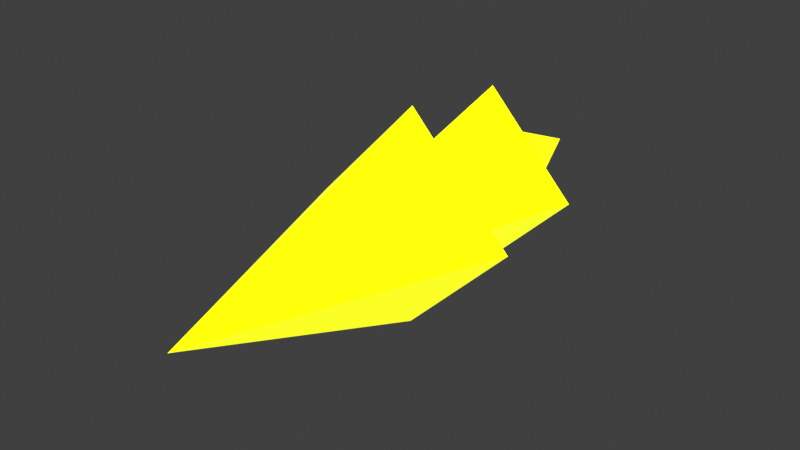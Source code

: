 # Source: lazer_shot.blend  (saved by Blender 3.0.42; exported with 4.5.12 LTS)
import bpy
from mathutils import Matrix  # noqa: F401  (used for matrix-valued properties, if any)

bpy.ops.wm.read_factory_settings(use_empty=True)
scene = bpy.context.scene
scene.name = 'Scene'

# ---- collections
col_collection = bpy.data.collections.new('Collection'); scene.collection.children.link(col_collection)

# ---- materials (node trees are filled in below, after node groups)
mat_lazer_shot = bpy.data.materials.new('lazer_shot')
mat_lazer_shot.use_transparent_shadow = False

# ---- material node trees
mat_lazer_shot.use_nodes = True; mat_lazer_shot.node_tree.nodes.clear()
_N = mat_lazer_shot.node_tree.nodes; _L = mat_lazer_shot.node_tree.links
n0 = _N.new('ShaderNodeBsdfPrincipled'); n0.name = 'Principled BSDF'; n0.location = (10, 300)
n0.distribution = 'GGX'
n0.subsurface_method = 'RANDOM_WALK_SKIN'
n0.inputs[0].default_value = (0.7632, 0.8021, 0.0, 1.0)
n0.inputs[2].default_value = 0.0
n0.inputs[3].default_value = 1.45
n0.inputs[13].default_value = 1.0
n0.inputs[27].default_value = (0.8996, 0.9969, 0.0, 1.0)
n0.inputs[28].default_value = 1.0
n1 = _N.new('ShaderNodeOutputMaterial'); n1.name = 'Material Output'; n1.location = (300, 300)
_L.new(n0.outputs[0], n1.inputs[0])
n1.is_active_output = True

# ---- world
world_world = bpy.data.worlds.new('World'); scene.world = world_world
world_world.use_nodes = True; world_world.node_tree.nodes.clear()
_N = world_world.node_tree.nodes; _L = world_world.node_tree.links
n0 = _N.new('ShaderNodeOutputWorld'); n0.name = 'World Output'; n0.location = (300, 300)
n1 = _N.new('ShaderNodeBackground'); n1.name = 'Background'; n1.location = (10, 300)
n1.inputs[0].default_value = (0.05088, 0.05088, 0.05088, 1.0)
_L.new(n1.outputs[0], n0.inputs[0])
n0.is_active_output = True
world_world.color = (0.05088, 0.05088, 0.05088)
world_world.use_sun_shadow = False
world_world.sun_shadow_jitter_overblur = 0.0

# ---- meshes
me_cube_001 = bpy.data.meshes.new('Cube.001')
me_cube_001.from_pydata([(0.2526, -0.07916, 0.0), (0.4188, 0.5057, -2.98e-08), (0.2381, 0.5095, 0.0), (-0.0008433, -1.333, 0.004559), (0.4839, -0.04118, 0.0), (-0.2526, -0.07916, 0.0), (-7.506e-17, 0.5095, 0.2502), (-1.172e-16, 0.5057, 0.4401), (-7.843e-17, -0.07916, 0.2653), (-1.324e-16, -0.04118, 0.5084), (-0.4188, 0.5057, -2.98e-08), (-0.2381, 0.5095, 0.0), (-0.003126, 1.098, -2.328e-10), (-0.003488, -0.07916, -0.2465), (-0.003488, 0.5057, -0.4212), (-0.003488, 0.5095, -0.2313), (-0.4839, -0.04118, 0.0), (-0.003488, -0.04118, -0.4896)], [], [(3, 4, 9), (0, 9, 4), (9, 0, 8), (8, 0, 7), (0, 1, 7), (2, 7, 1), (7, 2, 6), (12, 6, 2), (3, 17, 4), (13, 4, 17), (4, 13, 0), (0, 13, 1), (13, 14, 1), (15, 1, 14), (1, 15, 2), (12, 2, 15), (3, 9, 16), (5, 16, 9), (9, 8, 5), (8, 7, 5), (5, 7, 10), (11, 10, 7), (7, 6, 11), (12, 11, 6), (3, 16, 17), (13, 17, 16), (16, 5, 13), (5, 10, 13), (13, 10, 14), (15, 14, 10), (10, 11, 15), (12, 15, 11)])
_uv = me_cube_001.uv_layers.new(name='UVMap')
_uv.uv.foreach_set('vector', [0.0, 0.0, 0.0, 0.0, 0.0, 0.0, 0.0, 0.0, 0.0, 0.0, 0.0, 0.0, 0.0, 0.0, 0.0, 0.0, 0.0, 0.0, 0.0, 0.0, 0.0, 0.0, 0.0, 0.0, 0.0, 0.0, 0.0, 0.0, 0.0, 0.0, 0.0, 0.0, 0.0, 0.0, 0.0, 0.0, 0.0, 0.0, 0.0, 0.0, 0.0, 0.0, 0.0, 0.0, 0.0, 0.0, 0.0, 0.0, 0.0, 0.0, 0.0, 0.0, 0.0, 0.0, 0.0, 0.0, 0.0, 0.0, 0.0, 0.0, 0.0, 0.0, 0.0, 0.0, 0.0, 0.0, 0.0, 0.0, 0.0, 0.0, 0.0, 0.0, 0.0, 0.0, 0.0, 0.0, 0.0, 0.0, 0.0, 0.0, 0.0, 0.0, 0.0, 0.0, 0.0, 0.0, 0.0, 0.0, 0.0, 0.0, 0.0, 0.0, 0.0, 0.0, 0.0, 0.0, 0.0, 0.0, 0.0, 0.0, 0.0, 0.0, 0.0, 0.0, 0.0, 0.0, 0.0, 0.0, 0.0, 0.0, 0.0, 0.0, 0.0, 0.0, 0.0, 0.0, 0.0, 0.0, 0.0, 0.0, 0.0, 0.0, 0.0, 0.0, 0.0, 0.0, 0.0, 0.0, 0.0, 0.0, 0.0, 0.0, 0.0, 0.0, 0.0, 0.0, 0.0, 0.0, 0.0, 0.0, 0.0, 0.0, 0.0, 0.0, 0.0, 0.0, 0.0, 0.0, 0.0, 0.0, 0.0, 0.0, 0.0, 0.0, 0.0, 0.0, 0.0, 0.0, 0.0, 0.0, 0.0, 0.0, 0.0, 0.0, 0.0, 0.0, 0.0, 0.0, 0.0, 0.0, 0.0, 0.0, 0.0, 0.0, 0.0, 0.0, 0.0, 0.0, 0.0, 0.0, 0.0, 0.0, 0.0, 0.0, 0.0, 0.0, 0.0, 0.0, 0.0, 0.0, 0.0, 0.0])
me_cube_001.materials.append(mat_lazer_shot)
me_cube_001.use_remesh_fix_poles = True
me_cube_001.use_remesh_preserve_attributes = False
me_cube_001.update()

# ---- objects
ob_shot = bpy.data.objects.new('shot', me_cube_001)

# ---- transforms, parenting, visibility, modifiers, constraints
ob_shot.location = (0.0, 0.0, 0.0)

# ---- collection membership
col_collection.objects.link(ob_shot)

# ---- scene / render settings (as saved in the file)
scene.frame_start = 1; scene.frame_end = 250; scene.frame_set(1)
scene.render.engine = 'BLENDER_EEVEE_NEXT'
scene.cycles.sampling_pattern = 'TABULATED_SOBOL'
scene.cycles.use_light_tree = False
scene.view_settings.view_transform = 'Standard'
bpy.context.view_layer.update()

# ---- added for rendering (the .blend has no active camera and no usable light): camera, sun
cam_auto = bpy.data.cameras.new('AutoCamera')
cam_auto.lens = 50.0
cam_auto.sensor_width = 36.0
cam_auto.clip_end = 1000.0
ob_auto_camera = bpy.data.objects.new('AutoCamera', cam_auto)
scene.collection.objects.link(ob_auto_camera)
ob_auto_camera.location = (2.59152, -3.2274, 2.08264)
ob_auto_camera.rotation_euler = (1.09748, -7.21219e-08, 0.694738)
scene.camera = ob_auto_camera
light_auto_sun = bpy.data.lights.new('AutoSun', 'SUN')
light_auto_sun.energy = 3.0
light_auto_sun.angle = 0.0523599
ob_auto_sun = bpy.data.objects.new('AutoSun', light_auto_sun)
scene.collection.objects.link(ob_auto_sun)
ob_auto_sun.rotation_euler = (0.872665, 0.174533, 0.523599)
bpy.context.view_layer.update()
